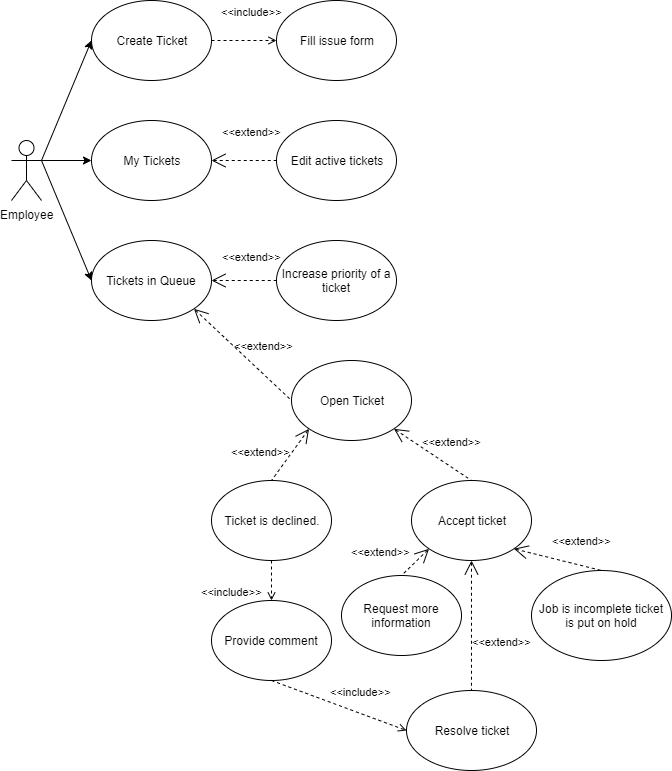

The diagram above was exported from draw.io. Its source (the exported page's mxGraphModel, read from the mxfile embedded in the PNG):
<mxGraphModel dx="1094" dy="436" grid="1" gridSize="10" guides="1" tooltips="1" connect="1" arrows="1" fold="1" page="1" pageScale="1" pageWidth="850" pageHeight="1100" math="0" shadow="0">
  <root>
    <mxCell id="0" />
    <mxCell id="1" parent="0" />
    <object label="Employee" User="" id="G0iWE4RoKOklnd4ZJAr9-1">
      <mxCell style="shape=umlActor;verticalLabelPosition=bottom;labelBackgroundColor=#ffffff;verticalAlign=top;html=1;outlineConnect=0;" parent="1" vertex="1">
        <mxGeometry x="40" y="140" width="30" height="60" as="geometry" />
      </mxCell>
    </object>
    <mxCell id="G0iWE4RoKOklnd4ZJAr9-31" value="Accept ticket" style="ellipse;whiteSpace=wrap;html=1;" parent="1" vertex="1">
      <mxGeometry x="440" y="480" width="120" height="80" as="geometry" />
    </mxCell>
    <mxCell id="G0iWE4RoKOklnd4ZJAr9-32" value="Resolve ticket" style="ellipse;whiteSpace=wrap;html=1;" parent="1" vertex="1">
      <mxGeometry x="435" y="690" width="130" height="80" as="geometry" />
    </mxCell>
    <mxCell id="G0iWE4RoKOklnd4ZJAr9-33" value="Job is incomplete ticket is put on hold" style="ellipse;whiteSpace=wrap;html=1;" parent="1" vertex="1">
      <mxGeometry x="560" y="570" width="140" height="90" as="geometry" />
    </mxCell>
    <mxCell id="G0iWE4RoKOklnd4ZJAr9-34" value="Ticket is declined." style="ellipse;whiteSpace=wrap;html=1;" parent="1" vertex="1">
      <mxGeometry x="240" y="480" width="120" height="80" as="geometry" />
    </mxCell>
    <mxCell id="G0iWE4RoKOklnd4ZJAr9-35" value="Request more information" style="ellipse;whiteSpace=wrap;html=1;" parent="1" vertex="1">
      <mxGeometry x="370" y="575" width="120" height="80" as="geometry" />
    </mxCell>
    <mxCell id="G0iWE4RoKOklnd4ZJAr9-36" value="Provide comment" style="ellipse;whiteSpace=wrap;html=1;" parent="1" vertex="1">
      <mxGeometry x="240" y="600" width="120" height="80" as="geometry" />
    </mxCell>
    <mxCell id="G0iWE4RoKOklnd4ZJAr9-38" value="&amp;lt;&amp;lt;extend&amp;gt;&amp;gt;" style="edgeStyle=none;html=1;startArrow=open;endArrow=none;startSize=12;verticalAlign=bottom;dashed=1;labelBackgroundColor=none;entryX=0.5;entryY=0;entryDx=0;entryDy=0;exitX=1;exitY=1;exitDx=0;exitDy=0;" parent="1" source="9ngdWdMoWmPHP2bQqoBP-1" target="G0iWE4RoKOklnd4ZJAr9-31" edge="1">
      <mxGeometry x="0.286" y="14" width="160" relative="1" as="geometry">
        <mxPoint x="380" y="470" as="sourcePoint" />
        <mxPoint x="270" y="590" as="targetPoint" />
        <mxPoint as="offset" />
      </mxGeometry>
    </mxCell>
    <mxCell id="G0iWE4RoKOklnd4ZJAr9-40" value="&amp;lt;&amp;lt;extend&amp;gt;&amp;gt;" style="edgeStyle=none;html=1;startArrow=open;endArrow=none;startSize=12;verticalAlign=bottom;dashed=1;labelBackgroundColor=none;exitX=1;exitY=1;exitDx=0;exitDy=0;entryX=0.5;entryY=0;entryDx=0;entryDy=0;" parent="1" source="G0iWE4RoKOklnd4ZJAr9-31" target="G0iWE4RoKOklnd4ZJAr9-33" edge="1">
      <mxGeometry x="0.4538" y="16" width="160" relative="1" as="geometry">
        <mxPoint x="460" y="540" as="sourcePoint" />
        <mxPoint x="600" y="600" as="targetPoint" />
        <mxPoint as="offset" />
      </mxGeometry>
    </mxCell>
    <mxCell id="G0iWE4RoKOklnd4ZJAr9-41" value="&amp;lt;&amp;lt;extend&amp;gt;&amp;gt;" style="edgeStyle=none;html=1;startArrow=open;endArrow=none;startSize=12;verticalAlign=bottom;dashed=1;labelBackgroundColor=none;entryX=0.5;entryY=0;entryDx=0;entryDy=0;exitX=0;exitY=1;exitDx=0;exitDy=0;" parent="1" source="9ngdWdMoWmPHP2bQqoBP-1" target="G0iWE4RoKOklnd4ZJAr9-34" edge="1">
      <mxGeometry x="0.6777" y="-20" width="160" relative="1" as="geometry">
        <mxPoint x="340" y="460" as="sourcePoint" />
        <mxPoint x="210" y="600" as="targetPoint" />
        <mxPoint as="offset" />
      </mxGeometry>
    </mxCell>
    <mxCell id="G0iWE4RoKOklnd4ZJAr9-42" value="&amp;lt;&amp;lt;extend&amp;gt;&amp;gt;" style="edgeStyle=none;html=1;startArrow=open;endArrow=none;startSize=12;verticalAlign=bottom;dashed=1;labelBackgroundColor=none;entryX=0.5;entryY=0;entryDx=0;entryDy=0;exitX=0;exitY=1;exitDx=0;exitDy=0;" parent="1" source="G0iWE4RoKOklnd4ZJAr9-31" target="G0iWE4RoKOklnd4ZJAr9-35" edge="1">
      <mxGeometry x="1" y="-25" width="160" relative="1" as="geometry">
        <mxPoint x="450" y="570" as="sourcePoint" />
        <mxPoint x="410" y="720" as="targetPoint" />
        <mxPoint x="-3" y="3" as="offset" />
      </mxGeometry>
    </mxCell>
    <mxCell id="9ngdWdMoWmPHP2bQqoBP-1" value="Open Ticket" style="ellipse;whiteSpace=wrap;html=1;" parent="1" vertex="1">
      <mxGeometry x="320" y="360" width="120" height="80" as="geometry" />
    </mxCell>
    <mxCell id="9ngdWdMoWmPHP2bQqoBP-4" value="&amp;lt;&amp;lt;include&amp;gt;&amp;gt;" style="edgeStyle=none;html=1;endArrow=open;verticalAlign=bottom;dashed=1;labelBackgroundColor=none;entryX=0.5;entryY=0;entryDx=0;entryDy=0;exitX=0.5;exitY=1;exitDx=0;exitDy=0;" parent="1" source="G0iWE4RoKOklnd4ZJAr9-34" target="G0iWE4RoKOklnd4ZJAr9-36" edge="1">
      <mxGeometry x="1" y="-40" width="160" relative="1" as="geometry">
        <mxPoint x="30" y="900" as="sourcePoint" />
        <mxPoint x="190" y="900" as="targetPoint" />
        <mxPoint as="offset" />
      </mxGeometry>
    </mxCell>
    <mxCell id="9ngdWdMoWmPHP2bQqoBP-6" value="&amp;lt;&amp;lt;include&amp;gt;&amp;gt;" style="edgeStyle=none;html=1;endArrow=open;verticalAlign=bottom;dashed=1;labelBackgroundColor=none;exitX=0.5;exitY=1;exitDx=0;exitDy=0;entryX=0;entryY=0.5;entryDx=0;entryDy=0;" parent="1" source="G0iWE4RoKOklnd4ZJAr9-36" target="G0iWE4RoKOklnd4ZJAr9-32" edge="1">
      <mxGeometry x="0.269" y="13" width="160" relative="1" as="geometry">
        <mxPoint x="30" y="790" as="sourcePoint" />
        <mxPoint x="190" y="790" as="targetPoint" />
        <mxPoint y="1" as="offset" />
      </mxGeometry>
    </mxCell>
    <mxCell id="2pcUT3EegjTKR0UXnyd2-1" value="&amp;lt;&amp;lt;extend&amp;gt;&amp;gt;" style="edgeStyle=none;html=1;startArrow=open;endArrow=none;startSize=12;verticalAlign=bottom;dashed=1;labelBackgroundColor=none;entryX=0.5;entryY=0;entryDx=0;entryDy=0;exitX=0.5;exitY=1;exitDx=0;exitDy=0;" parent="1" source="G0iWE4RoKOklnd4ZJAr9-31" target="G0iWE4RoKOklnd4ZJAr9-32" edge="1">
      <mxGeometry x="0.3846" y="30" width="160" relative="1" as="geometry">
        <mxPoint x="432.42640687119274" y="438.2842712474617" as="sourcePoint" />
        <mxPoint x="510" y="490" as="targetPoint" />
        <mxPoint as="offset" />
      </mxGeometry>
    </mxCell>
    <mxCell id="oMcPbjLwSBINjbKoVJf8-2" value="Create Ticket" style="ellipse;whiteSpace=wrap;html=1;" vertex="1" parent="1">
      <mxGeometry x="120" width="120" height="80" as="geometry" />
    </mxCell>
    <mxCell id="oMcPbjLwSBINjbKoVJf8-3" value="My Tickets" style="ellipse;whiteSpace=wrap;html=1;" vertex="1" parent="1">
      <mxGeometry x="120" y="120" width="120" height="80" as="geometry" />
    </mxCell>
    <mxCell id="oMcPbjLwSBINjbKoVJf8-4" value="Tickets in Queue" style="ellipse;whiteSpace=wrap;html=1;" vertex="1" parent="1">
      <mxGeometry x="120" y="240" width="120" height="80" as="geometry" />
    </mxCell>
    <mxCell id="oMcPbjLwSBINjbKoVJf8-5" value="" style="endArrow=classic;html=1;entryX=0;entryY=0.5;entryDx=0;entryDy=0;exitX=1;exitY=0.3333333333333333;exitDx=0;exitDy=0;exitPerimeter=0;" edge="1" parent="1" source="G0iWE4RoKOklnd4ZJAr9-1" target="oMcPbjLwSBINjbKoVJf8-4">
      <mxGeometry width="50" height="50" relative="1" as="geometry">
        <mxPoint x="35" y="425" as="sourcePoint" />
        <mxPoint x="55" y="575" as="targetPoint" />
      </mxGeometry>
    </mxCell>
    <mxCell id="oMcPbjLwSBINjbKoVJf8-6" value="" style="endArrow=classic;html=1;entryX=0;entryY=0.5;entryDx=0;entryDy=0;exitX=1;exitY=0.3333333333333333;exitDx=0;exitDy=0;exitPerimeter=0;" edge="1" parent="1" source="G0iWE4RoKOklnd4ZJAr9-1" target="oMcPbjLwSBINjbKoVJf8-3">
      <mxGeometry width="50" height="50" relative="1" as="geometry">
        <mxPoint x="60" y="50" as="sourcePoint" />
        <mxPoint x="90" y="310" as="targetPoint" />
      </mxGeometry>
    </mxCell>
    <mxCell id="oMcPbjLwSBINjbKoVJf8-7" value="" style="endArrow=classic;html=1;entryX=0;entryY=0.5;entryDx=0;entryDy=0;exitX=1;exitY=0.3333333333333333;exitDx=0;exitDy=0;exitPerimeter=0;" edge="1" parent="1" source="G0iWE4RoKOklnd4ZJAr9-1" target="oMcPbjLwSBINjbKoVJf8-2">
      <mxGeometry width="50" height="50" relative="1" as="geometry">
        <mxPoint x="70" y="26" as="sourcePoint" />
        <mxPoint x="90" y="176" as="targetPoint" />
      </mxGeometry>
    </mxCell>
    <mxCell id="oMcPbjLwSBINjbKoVJf8-8" value="Fill issue form" style="ellipse;whiteSpace=wrap;html=1;" vertex="1" parent="1">
      <mxGeometry x="305" width="120" height="80" as="geometry" />
    </mxCell>
    <mxCell id="oMcPbjLwSBINjbKoVJf8-9" value="Edit active tickets" style="ellipse;whiteSpace=wrap;html=1;" vertex="1" parent="1">
      <mxGeometry x="305" y="120" width="120" height="80" as="geometry" />
    </mxCell>
    <mxCell id="oMcPbjLwSBINjbKoVJf8-10" value="&amp;lt;&amp;lt;extend&amp;gt;&amp;gt;" style="edgeStyle=none;html=1;startArrow=open;endArrow=none;startSize=12;verticalAlign=bottom;dashed=1;labelBackgroundColor=none;exitX=1;exitY=0.5;exitDx=0;exitDy=0;entryX=0;entryY=0.5;entryDx=0;entryDy=0;" edge="1" parent="1" source="oMcPbjLwSBINjbKoVJf8-3" target="oMcPbjLwSBINjbKoVJf8-9">
      <mxGeometry x="0.2308" y="20" width="160" relative="1" as="geometry">
        <mxPoint x="340" y="300" as="sourcePoint" />
        <mxPoint x="250" y="110" as="targetPoint" />
        <mxPoint as="offset" />
      </mxGeometry>
    </mxCell>
    <mxCell id="oMcPbjLwSBINjbKoVJf8-11" value="&amp;lt;&amp;lt;extend&amp;gt;&amp;gt;" style="edgeStyle=none;html=1;startArrow=open;endArrow=none;startSize=12;verticalAlign=bottom;dashed=1;labelBackgroundColor=none;exitX=1;exitY=0.5;exitDx=0;exitDy=0;entryX=0;entryY=0.5;entryDx=0;entryDy=0;" edge="1" parent="1" source="oMcPbjLwSBINjbKoVJf8-4" target="oMcPbjLwSBINjbKoVJf8-13">
      <mxGeometry x="0.2308" y="15" width="160" relative="1" as="geometry">
        <mxPoint x="315" y="575" as="sourcePoint" />
        <mxPoint x="240" y="310" as="targetPoint" />
        <mxPoint as="offset" />
      </mxGeometry>
    </mxCell>
    <mxCell id="oMcPbjLwSBINjbKoVJf8-12" value="&amp;lt;&amp;lt;include&amp;gt;&amp;gt;" style="edgeStyle=none;html=1;endArrow=open;verticalAlign=bottom;dashed=1;labelBackgroundColor=none;entryX=0;entryY=0.5;entryDx=0;entryDy=0;exitX=1;exitY=0.5;exitDx=0;exitDy=0;" edge="1" parent="1" source="oMcPbjLwSBINjbKoVJf8-2" target="oMcPbjLwSBINjbKoVJf8-8">
      <mxGeometry x="0.2308" y="20" width="160" relative="1" as="geometry">
        <mxPoint x="20" y="100" as="sourcePoint" />
        <mxPoint x="290" y="40" as="targetPoint" />
        <mxPoint as="offset" />
      </mxGeometry>
    </mxCell>
    <mxCell id="oMcPbjLwSBINjbKoVJf8-13" value="&lt;span style=&quot;white-space: normal&quot;&gt;Increase priority of a ticket&lt;/span&gt;" style="ellipse;whiteSpace=wrap;html=1;" vertex="1" parent="1">
      <mxGeometry x="305" y="240" width="120" height="80" as="geometry" />
    </mxCell>
    <mxCell id="oMcPbjLwSBINjbKoVJf8-14" value="&amp;lt;&amp;lt;extend&amp;gt;&amp;gt;" style="edgeStyle=none;html=1;startArrow=open;endArrow=none;startSize=12;verticalAlign=bottom;dashed=1;labelBackgroundColor=none;exitX=1;exitY=1;exitDx=0;exitDy=0;entryX=0;entryY=0.5;entryDx=0;entryDy=0;" edge="1" parent="1" source="oMcPbjLwSBINjbKoVJf8-4" target="9ngdWdMoWmPHP2bQqoBP-1">
      <mxGeometry x="0.2308" y="15" width="160" relative="1" as="geometry">
        <mxPoint x="55" y="560" as="sourcePoint" />
        <mxPoint x="150" y="366" as="targetPoint" />
        <mxPoint as="offset" />
      </mxGeometry>
    </mxCell>
  </root>
</mxGraphModel>